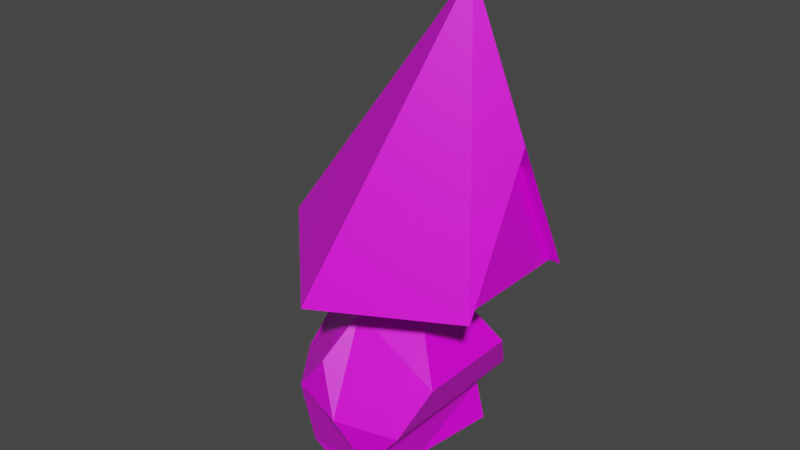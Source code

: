 # Source: woodsman.blend  (saved by Blender 2.83.19; exported with 4.5.12 LTS)
import bpy
from mathutils import Matrix  # noqa: F401  (used for matrix-valued properties, if any)

bpy.ops.wm.read_factory_settings(use_empty=True)
scene = bpy.context.scene
scene.name = 'Scene'

# ---- collections
col_collection = bpy.data.collections.new('Collection'); scene.collection.children.link(col_collection)

# ---- images (referenced by path relative to the original .blend; pixels are not part of the script)
import os
ASSET_DIR = os.environ.get("B2B_ASSET_DIR", "")  # directory of the original .blend (textures are referenced by path, not embedded)
HERE = os.path.dirname(os.path.abspath(__file__))  # packed textures are extracted next to this script under _unpacked/

def load_image(name, relpath, width, height, colorspace="sRGB"):
    """Load a texture the original file referenced (path relative to the .blend, or extracted next to this script)."""
    p = next((c for c in (os.path.join(HERE, relpath), os.path.join(ASSET_DIR, relpath)) if relpath and os.path.exists(c)), "")
    if p:
        img = bpy.data.images.load(p, check_existing=True)
        img.name = name
    else:  # same state as the original file: an image datablock whose file is absent (Cycles renders it pink)
        img = bpy.data.images.new(name, width, height)
        img.source = "FILE"
        img.filepath = "//" + (relpath or name)
    img.colorspace_settings.name = colorspace
    return img
img_new_pallete_png = load_image('new_pallete.png', 'new_pallete.png', 1024, 1024, 'sRGB')

# ---- materials (node trees are filled in below, after node groups)
mat_material = bpy.data.materials.new('Material')
mat_material.alpha_threshold = 0.0
mat_material.use_transparent_shadow = False
mat_material.line_color = (0.0, 0.0, 0.0, 1.0)

# ---- material node trees
mat_material.use_nodes = True; mat_material.node_tree.nodes.clear()
_N = mat_material.node_tree.nodes; _L = mat_material.node_tree.links
n0 = _N.new('ShaderNodeOutputMaterial'); n0.name = 'Material Output'; n0.location = (300, 300)
n1 = _N.new('ShaderNodeBsdfPrincipled'); n1.name = 'Principled BSDF'; n1.location = (10, 300)
n1.distribution = 'GGX'
n1.subsurface_method = 'BURLEY'
n1.inputs[2].default_value = 0.4
n1.inputs[3].default_value = 1.45
n1.inputs[27].default_value = (0.0, 0.0, 0.0, 1.0)
n1.inputs[28].default_value = 1.0
n2 = _N.new('ShaderNodeTexImage'); n2.name = 'Image Texture'; n2.location = (-280, 280)
n2.image = img_new_pallete_png
n2.interpolation = 'Closest'
_L.new(n1.outputs[0], n0.inputs[0])
_L.new(n2.outputs[0], n1.inputs[0])
n0.is_active_output = True

# ---- world
world_world = bpy.data.worlds.new('World'); scene.world = world_world
world_world.use_nodes = True; world_world.node_tree.nodes.clear()
_N = world_world.node_tree.nodes; _L = world_world.node_tree.links
n0 = _N.new('ShaderNodeOutputWorld'); n0.name = 'World Output'; n0.location = (300, 300)
n1 = _N.new('ShaderNodeBackground'); n1.name = 'Background'; n1.location = (10, 300)
n1.inputs[0].default_value = (0.05088, 0.05088, 0.05088, 1.0)
_L.new(n1.outputs[0], n0.inputs[0])
n0.is_active_output = True
world_world.color = (0.05088, 0.05088, 0.05088)
world_world.use_sun_shadow = False
world_world.sun_shadow_jitter_overblur = 0.0

# ---- meshes
me_cube = bpy.data.meshes.new('Cube')
me_cube.from_pydata([(0.5, 0.0, 3.66), (0.0, 1.0, 1.66), (0.0, -1.0, 1.66), (-1.0, 0.0, 1.66), (0.9167, -0.5, 1.66), (0.9167, 0.5, 1.66), (0.9167, 0.0, 2.66), (-0.6495, 0.0, 1.035), (-0.5618, -0.3943, 0.3582), (-0.1868, -0.638, 1.008), (-0.1868, 0.638, 1.008), (-0.5618, 0.3943, 0.3582), (0.1868, -0.638, 0.3132), (0.5618, -0.3943, 0.9628), (0.5618, 0.3943, 0.9628), (0.1868, 0.638, 0.3132), (-0.712, -0.2318, 0.7032), (-0.4401, -0.6068, 0.6869), (-0.712, 0.2318, 0.7032), (-0.3554, 0.0, 1.321), (-0.0834, -0.375, 1.305), (-0.0834, 0.375, 1.305), (-0.4401, 0.6068, 0.6869), (-0.5222, -0.4061, 0.05267), (-0.5222, 0.4061, 0.05267), (0.0, -0.75, 0.6605), (0.3566, -0.2318, 1.278), (0.3566, 0.2318, 1.278), (0.0, 0.75, 0.6605), (0.2489, -0.6571, 0.006388), (0.4401, -0.6068, 0.6341), (0.4401, 0.6068, 0.6341), (0.2489, 0.6571, 0.006388), (0.1508, 0.0, 0.0), (0.8286, -0.5, 1.66), (0.8286, 0.5, 1.66), (0.8286, 0.0, 2.66)], [], [(2, 0, 3), (3, 0, 1), (6, 4, 34, 36), (4, 6, 0, 2), (0, 6, 5, 1), (8, 16, 18, 11, 24, 23), (8, 23, 29, 12, 25, 17), (7, 19, 21, 10, 22, 18), (17, 9, 20, 19, 7, 16), (9, 17, 25), (28, 31, 15), (25, 12, 30), (22, 10, 28), (18, 22, 11), (26, 27, 21, 19, 20), (10, 21, 27, 14, 31, 28), (9, 25, 30, 13, 26, 20), (16, 7, 18), (11, 22, 28, 15, 32, 24), (16, 8, 17), (30, 31, 14, 13), (27, 26, 13, 14), (31, 30, 12, 15), (29, 33, 12), (32, 15, 33), (12, 33, 15), (35, 36, 34), (5, 6, 36, 35)])
_uv = me_cube.uv_layers.new(name='UVMap')
_uv.uv.foreach_set('vector', [0.3104, 0.2961, 0.3104, 0.2961, 0.3104, 0.2961, 0.3104, 0.2961, 0.3104, 0.2961, 0.3104, 0.2961, 0.3252, 0.1559, 0.3252, 0.1559, 0.3252, 0.1559, 0.3252, 0.1559, 0.3104, 0.2961, 0.3104, 0.2961, 0.3104, 0.2961, 0.3104, 0.2961, 0.3104, 0.2961, 0.3104, 0.2961, 0.3104, 0.2961, 0.3104, 0.2961, 0.1923, 0.05005, 0.1923, 0.05005, 0.1923, 0.05005, 0.1923, 0.05005, 0.1923, 0.05005, 0.1923, 0.05005, 0.1923, 0.05005, 0.1923, 0.05005, 0.1923, 0.05005, 0.1923, 0.05005, 0.1923, 0.05005, 0.1923, 0.05005, 0.1923, 0.05005, 0.1923, 0.05005, 0.1923, 0.05005, 0.1923, 0.05005, 0.1923, 0.05005, 0.1923, 0.05005, 0.1923, 0.05005, 0.1923, 0.05005, 0.1923, 0.05005, 0.1923, 0.05005, 0.1923, 0.05005, 0.1923, 0.05005, 0.1923, 0.05005, 0.1923, 0.05005, 0.1923, 0.05005, 0.1923, 0.05005, 0.1923, 0.05005, 0.1923, 0.05005, 0.1923, 0.05005, 0.1923, 0.05005, 0.1923, 0.05005, 0.1923, 0.05005, 0.1923, 0.05005, 0.1923, 0.05005, 0.1923, 0.05005, 0.1923, 0.05005, 0.1923, 0.05005, 0.1923, 0.05005, 0.1923, 0.05005, 0.1923, 0.05005, 0.1923, 0.05005, 0.1923, 0.05005, 0.1923, 0.05005, 0.1923, 0.05005, 0.1923, 0.05005, 0.1923, 0.05005, 0.1923, 0.05005, 0.1923, 0.05005, 0.1923, 0.05005, 0.1923, 0.05005, 0.1923, 0.05005, 0.1923, 0.05005, 0.1923, 0.05005, 0.1923, 0.05005, 0.1923, 0.05005, 0.1923, 0.05005, 0.1923, 0.05005, 0.1923, 0.05005, 0.1923, 0.05005, 0.1923, 0.05005, 0.1923, 0.05005, 0.1923, 0.05005, 0.1923, 0.05005, 0.1923, 0.05005, 0.1923, 0.05005, 0.1923, 0.05005, 0.1923, 0.05005, 0.1923, 0.05005, 0.1923, 0.05005, 0.1923, 0.05005, 0.1923, 0.05005, 0.1923, 0.05005, 0.1923, 0.05005, 0.1923, 0.05005, 0.1923, 0.05005, 0.1923, 0.05005, 0.1923, 0.05005, 0.1923, 0.05005, 0.1923, 0.05005, 0.1923, 0.05005, 0.1923, 0.05005, 0.1923, 0.05005, 0.1923, 0.05005, 0.1923, 0.05005, 0.1923, 0.05005, 0.1923, 0.05005, 0.1923, 0.05005, 0.3006, 0.07958, 0.3006, 0.07958, 0.3006, 0.07958, 0.3252, 0.1559, 0.3252, 0.1559, 0.3252, 0.1559, 0.3252, 0.1559])
me_cube.materials.append(mat_material)
me_cube.use_remesh_preserve_volume = False
me_cube.use_remesh_preserve_attributes = False
me_cube.use_mirror_vertex_groups = False
me_cube.update()

# ---- objects
ob_woodsman = bpy.data.objects.new('woodsman', me_cube)

# ---- transforms, parenting, visibility, modifiers, constraints
ob_woodsman.location = (0.0, 0.0, 0.0)
ob_woodsman.lock_rotations_4d = False
ob_woodsman.empty_display_type = 'ARROWS'
ob_woodsman.lineart.crease_threshold = 0.0

# ---- collection membership
col_collection.objects.link(ob_woodsman)

# ---- scene / render settings (as saved in the file)
scene.frame_start = 1; scene.frame_end = 250; scene.frame_set(1)
scene.render.engine = 'BLENDER_EEVEE_NEXT'
scene.cycles.use_denoising = False
scene.cycles.samples = 128
scene.cycles.sampling_pattern = 'TABULATED_SOBOL'
scene.cycles.use_adaptive_sampling = False
scene.cycles.use_light_tree = False
scene.view_settings.view_transform = 'Filmic'
bpy.context.view_layer.update()

# ---- added for rendering (the .blend has no active camera and no usable light): camera, sun
cam_auto = bpy.data.cameras.new('AutoCamera')
cam_auto.lens = 50.0
cam_auto.sensor_width = 36.0
cam_auto.clip_end = 1000.0
ob_auto_camera = bpy.data.objects.new('AutoCamera', cam_auto)
scene.collection.objects.link(ob_auto_camera)
ob_auto_camera.location = (4.20557, -5.09668, 5.22802)
ob_auto_camera.rotation_euler = (1.09748, -7.21219e-08, 0.694738)
scene.camera = ob_auto_camera
light_auto_sun = bpy.data.lights.new('AutoSun', 'SUN')
light_auto_sun.energy = 3.0
light_auto_sun.angle = 0.0523599
ob_auto_sun = bpy.data.objects.new('AutoSun', light_auto_sun)
scene.collection.objects.link(ob_auto_sun)
ob_auto_sun.rotation_euler = (0.872665, 0.174533, 0.523599)
bpy.context.view_layer.update()
